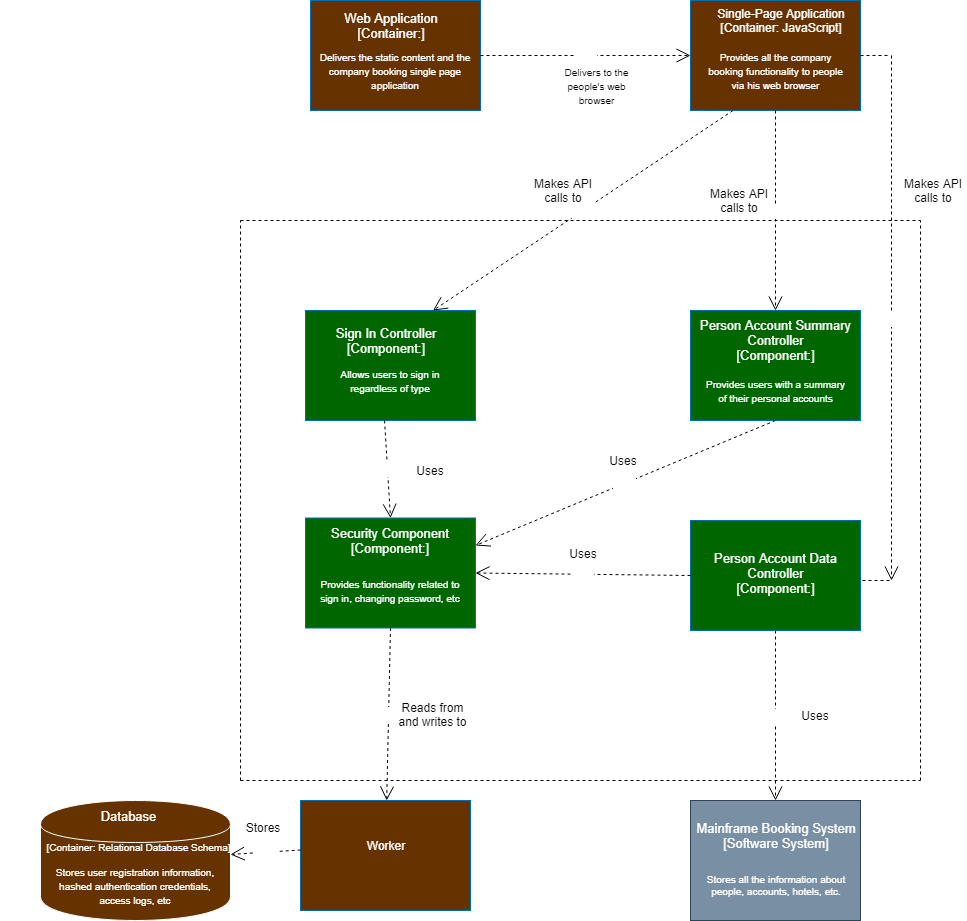

The diagram above was exported from draw.io. Its source (the exported page's mxGraphModel, read from the mxfile embedded in the PNG):
<mxGraphModel dx="2857" dy="1107" grid="1" gridSize="10" guides="1" tooltips="1" connect="1" arrows="1" fold="1" page="1" pageScale="1" pageWidth="850" pageHeight="1100" math="0" shadow="0">
  <root>
    <mxCell id="HL2cK0d6g7ABv9OWsh5L-0" />
    <mxCell id="HL2cK0d6g7ABv9OWsh5L-1" parent="HL2cK0d6g7ABv9OWsh5L-0" />
    <mxCell id="HL2cK0d6g7ABv9OWsh5L-3" value="" style="rounded=0;whiteSpace=wrap;html=1;fillColor=#006600;strokeColor=#006EAF;fontColor=#ffffff;" parent="HL2cK0d6g7ABv9OWsh5L-1" vertex="1">
      <mxGeometry x="330" y="330" width="170" height="110" as="geometry" />
    </mxCell>
    <mxCell id="HL2cK0d6g7ABv9OWsh5L-4" value="" style="rounded=0;whiteSpace=wrap;html=1;fillColor=#798FA3;strokeColor=#314354;fontColor=#ffffff;" parent="HL2cK0d6g7ABv9OWsh5L-1" vertex="1">
      <mxGeometry x="330" y="820" width="170" height="120" as="geometry" />
    </mxCell>
    <mxCell id="HL2cK0d6g7ABv9OWsh5L-8" value="Mainframe Booking System&lt;br&gt;[Software System]" style="text;html=1;strokeColor=none;fillColor=none;align=center;verticalAlign=middle;whiteSpace=wrap;rounded=0;shadow=0;fontSize=13;fontColor=#FFFFFF;" parent="HL2cK0d6g7ABv9OWsh5L-1" vertex="1">
      <mxGeometry x="330" y="835" width="170" height="40" as="geometry" />
    </mxCell>
    <mxCell id="HL2cK0d6g7ABv9OWsh5L-9" value="Stores all the information about people, accounts, hotels, etc." style="text;html=1;strokeColor=none;fillColor=none;align=center;verticalAlign=middle;whiteSpace=wrap;rounded=0;shadow=0;fontSize=10;fontColor=#FFFFFF;" parent="HL2cK0d6g7ABv9OWsh5L-1" vertex="1">
      <mxGeometry x="335.5" y="880" width="160" height="50" as="geometry" />
    </mxCell>
    <mxCell id="HL2cK0d6g7ABv9OWsh5L-17" value="" style="rounded=0;whiteSpace=wrap;html=1;fillColor=#663300;strokeColor=#006EAF;fontColor=#ffffff;" parent="HL2cK0d6g7ABv9OWsh5L-1" vertex="1">
      <mxGeometry x="-60" y="820" width="170" height="110" as="geometry" />
    </mxCell>
    <mxCell id="HL2cK0d6g7ABv9OWsh5L-18" value="" style="rounded=0;whiteSpace=wrap;html=1;fillColor=#663300;strokeColor=#006EAF;fontColor=#ffffff;" parent="HL2cK0d6g7ABv9OWsh5L-1" vertex="1">
      <mxGeometry x="330" y="20" width="170" height="110" as="geometry" />
    </mxCell>
    <mxCell id="HL2cK0d6g7ABv9OWsh5L-19" value="" style="rounded=0;whiteSpace=wrap;html=1;fillColor=#663300;strokeColor=#006EAF;fontColor=#ffffff;" parent="HL2cK0d6g7ABv9OWsh5L-1" vertex="1">
      <mxGeometry x="-50" y="20" width="170" height="110" as="geometry" />
    </mxCell>
    <mxCell id="HL2cK0d6g7ABv9OWsh5L-20" value="" style="shape=cylinder;whiteSpace=wrap;html=1;boundedLbl=1;backgroundOutline=1;strokeColor=#FFFFFF;fillColor=#663300;" parent="HL2cK0d6g7ABv9OWsh5L-1" vertex="1">
      <mxGeometry x="-320" y="820" width="190" height="120" as="geometry" />
    </mxCell>
    <mxCell id="HL2cK0d6g7ABv9OWsh5L-21" value="&lt;font color=&quot;#ffffff&quot; style=&quot;font-size: 13px&quot;&gt;Web Application&lt;br&gt;[Container:]&lt;/font&gt;" style="text;html=1;strokeColor=none;fillColor=none;align=center;verticalAlign=middle;whiteSpace=wrap;rounded=0;" parent="HL2cK0d6g7ABv9OWsh5L-1" vertex="1">
      <mxGeometry x="-50" y="30" width="160" height="30" as="geometry" />
    </mxCell>
    <mxCell id="HL2cK0d6g7ABv9OWsh5L-22" value="&lt;span style=&quot;font-size: 13px&quot;&gt;&lt;font color=&quot;#ffffff&quot;&gt;Database&lt;/font&gt;&lt;/span&gt;" style="text;html=1;strokeColor=none;fillColor=none;align=center;verticalAlign=middle;whiteSpace=wrap;rounded=0;" parent="HL2cK0d6g7ABv9OWsh5L-1" vertex="1">
      <mxGeometry x="-360" y="820" width="255" height="30" as="geometry" />
    </mxCell>
    <mxCell id="HL2cK0d6g7ABv9OWsh5L-23" value="&lt;font color=&quot;#ffffff&quot;&gt;Worker&lt;/font&gt;" style="text;html=1;strokeColor=none;fillColor=none;align=center;verticalAlign=middle;whiteSpace=wrap;rounded=0;" parent="HL2cK0d6g7ABv9OWsh5L-1" vertex="1">
      <mxGeometry x="-4.5" y="855" width="59" height="20" as="geometry" />
    </mxCell>
    <mxCell id="HL2cK0d6g7ABv9OWsh5L-25" value="&lt;font color=&quot;#ffffff&quot;&gt;Single-Page Application&lt;br&gt;[Container: JavaScript]&lt;/font&gt;" style="text;html=1;strokeColor=none;fillColor=none;align=center;verticalAlign=middle;whiteSpace=wrap;rounded=0;" parent="HL2cK0d6g7ABv9OWsh5L-1" vertex="1">
      <mxGeometry x="345.5" y="30" width="150" height="20" as="geometry" />
    </mxCell>
    <mxCell id="HL2cK0d6g7ABv9OWsh5L-26" value="&lt;font color=&quot;#ffffff&quot; style=&quot;font-size: 10px&quot;&gt;&lt;br&gt;&lt;span&gt;[Container: Relational Database Schema]&lt;/span&gt;&lt;/font&gt;" style="text;html=1;strokeColor=none;fillColor=none;align=center;verticalAlign=middle;whiteSpace=wrap;rounded=0;" parent="HL2cK0d6g7ABv9OWsh5L-1" vertex="1">
      <mxGeometry x="-320" y="846.5" width="195" height="25" as="geometry" />
    </mxCell>
    <mxCell id="HL2cK0d6g7ABv9OWsh5L-27" value="" style="endArrow=none;dashed=1;html=1;" parent="HL2cK0d6g7ABv9OWsh5L-1" edge="1">
      <mxGeometry width="50" height="50" relative="1" as="geometry">
        <mxPoint x="-120" y="800" as="sourcePoint" />
        <mxPoint x="-120" y="240" as="targetPoint" />
      </mxGeometry>
    </mxCell>
    <mxCell id="HL2cK0d6g7ABv9OWsh5L-28" value="" style="endArrow=none;dashed=1;html=1;" parent="HL2cK0d6g7ABv9OWsh5L-1" edge="1">
      <mxGeometry width="50" height="50" relative="1" as="geometry">
        <mxPoint x="-120" y="800" as="sourcePoint" />
        <mxPoint x="560" y="800" as="targetPoint" />
      </mxGeometry>
    </mxCell>
    <mxCell id="HL2cK0d6g7ABv9OWsh5L-29" value="" style="endArrow=none;dashed=1;html=1;" parent="HL2cK0d6g7ABv9OWsh5L-1" edge="1">
      <mxGeometry width="50" height="50" relative="1" as="geometry">
        <mxPoint x="560" y="800" as="sourcePoint" />
        <mxPoint x="560" y="240" as="targetPoint" />
      </mxGeometry>
    </mxCell>
    <mxCell id="HL2cK0d6g7ABv9OWsh5L-30" value="" style="endArrow=none;dashed=1;html=1;" parent="HL2cK0d6g7ABv9OWsh5L-1" edge="1">
      <mxGeometry width="50" height="50" relative="1" as="geometry">
        <mxPoint x="-120" y="240" as="sourcePoint" />
        <mxPoint x="560" y="240" as="targetPoint" />
      </mxGeometry>
    </mxCell>
    <mxCell id="HL2cK0d6g7ABv9OWsh5L-33" value="Use" style="endArrow=open;endSize=12;dashed=1;html=1;fontSize=13;fontColor=#FFFFFF;entryX=0;entryY=0.5;entryDx=0;entryDy=0;exitX=1;exitY=0.5;exitDx=0;exitDy=0;" parent="HL2cK0d6g7ABv9OWsh5L-1" source="HL2cK0d6g7ABv9OWsh5L-19" target="HL2cK0d6g7ABv9OWsh5L-18" edge="1">
      <mxGeometry width="160" relative="1" as="geometry">
        <mxPoint x="306.5" y="350" as="sourcePoint" />
        <mxPoint x="223.5" y="520" as="targetPoint" />
      </mxGeometry>
    </mxCell>
    <mxCell id="HL2cK0d6g7ABv9OWsh5L-34" value="Use" style="endArrow=open;endSize=12;dashed=1;html=1;fontSize=13;fontColor=#FFFFFF;exitX=0.5;exitY=1;exitDx=0;exitDy=0;" parent="HL2cK0d6g7ABv9OWsh5L-1" source="HL2cK0d6g7ABv9OWsh5L-18" target="HL2cK0d6g7ABv9OWsh5L-3" edge="1">
      <mxGeometry width="160" relative="1" as="geometry">
        <mxPoint x="200" y="414.5" as="sourcePoint" />
        <mxPoint x="370" y="414.5" as="targetPoint" />
      </mxGeometry>
    </mxCell>
    <mxCell id="HL2cK0d6g7ABv9OWsh5L-35" value="Use" style="endArrow=open;endSize=12;dashed=1;html=1;fontSize=13;fontColor=#FFFFFF;exitX=0.5;exitY=1;exitDx=0;exitDy=0;" parent="HL2cK0d6g7ABv9OWsh5L-1" source="HL2cK0d6g7ABv9OWsh5L-55" target="HL2cK0d6g7ABv9OWsh5L-17" edge="1">
      <mxGeometry width="160" relative="1" as="geometry">
        <mxPoint x="350" y="627" as="sourcePoint" />
        <mxPoint x="520" y="627" as="targetPoint" />
      </mxGeometry>
    </mxCell>
    <mxCell id="HL2cK0d6g7ABv9OWsh5L-36" value="Use" style="endArrow=open;endSize=12;dashed=1;html=1;fontSize=13;fontColor=#FFFFFF;exitX=0.001;exitY=0.45;exitDx=0;exitDy=0;exitPerimeter=0;" parent="HL2cK0d6g7ABv9OWsh5L-1" source="HL2cK0d6g7ABv9OWsh5L-17" target="HL2cK0d6g7ABv9OWsh5L-20" edge="1">
      <mxGeometry width="160" relative="1" as="geometry">
        <mxPoint x="-100" y="860" as="sourcePoint" />
        <mxPoint x="300" y="560" as="targetPoint" />
      </mxGeometry>
    </mxCell>
    <mxCell id="HL2cK0d6g7ABv9OWsh5L-38" value="&lt;font color=&quot;#ffffff&quot; style=&quot;font-size: 10px&quot;&gt;Delivers the static content and the company booking single page application&lt;/font&gt;" style="text;html=1;strokeColor=none;fillColor=none;align=center;verticalAlign=middle;whiteSpace=wrap;rounded=0;" parent="HL2cK0d6g7ABv9OWsh5L-1" vertex="1">
      <mxGeometry x="-55" y="80" width="180" height="20" as="geometry" />
    </mxCell>
    <mxCell id="HL2cK0d6g7ABv9OWsh5L-39" value="&lt;font style=&quot;font-size: 10px&quot;&gt;Delivers to the people's web browser&lt;/font&gt;" style="text;html=1;strokeColor=none;fillColor=none;align=center;verticalAlign=middle;whiteSpace=wrap;rounded=0;" parent="HL2cK0d6g7ABv9OWsh5L-1" vertex="1">
      <mxGeometry x="198.5" y="95" width="75" height="20" as="geometry" />
    </mxCell>
    <mxCell id="HL2cK0d6g7ABv9OWsh5L-40" value="&lt;font style=&quot;font-size: 10px&quot; color=&quot;#ffffff&quot;&gt;Provides all the company booking functionality to people via his web browser&lt;/font&gt;" style="text;html=1;strokeColor=none;fillColor=none;align=center;verticalAlign=middle;whiteSpace=wrap;rounded=0;" parent="HL2cK0d6g7ABv9OWsh5L-1" vertex="1">
      <mxGeometry x="345.5" y="80" width="139" height="20" as="geometry" />
    </mxCell>
    <mxCell id="HL2cK0d6g7ABv9OWsh5L-41" value="Makes API calls to" style="text;html=1;strokeColor=none;fillColor=none;align=center;verticalAlign=middle;whiteSpace=wrap;rounded=0;" parent="HL2cK0d6g7ABv9OWsh5L-1" vertex="1">
      <mxGeometry x="345.5" y="210" width="66" height="20" as="geometry" />
    </mxCell>
    <mxCell id="HL2cK0d6g7ABv9OWsh5L-43" value="Reads from and writes to" style="text;html=1;strokeColor=none;fillColor=none;align=center;verticalAlign=middle;whiteSpace=wrap;rounded=0;" parent="HL2cK0d6g7ABv9OWsh5L-1" vertex="1">
      <mxGeometry x="35" y="724" width="75" height="20" as="geometry" />
    </mxCell>
    <mxCell id="HL2cK0d6g7ABv9OWsh5L-44" value="Stores" style="text;html=1;strokeColor=none;fillColor=none;align=center;verticalAlign=middle;whiteSpace=wrap;rounded=0;" parent="HL2cK0d6g7ABv9OWsh5L-1" vertex="1">
      <mxGeometry x="-135" y="835" width="75" height="24" as="geometry" />
    </mxCell>
    <mxCell id="HL2cK0d6g7ABv9OWsh5L-45" value="&lt;font color=&quot;#ffffff&quot; style=&quot;font-size: 10px&quot;&gt;Stores user registration information, hashed authentication credentials, access logs, etc&lt;/font&gt;" style="text;html=1;strokeColor=none;fillColor=none;align=center;verticalAlign=middle;whiteSpace=wrap;rounded=0;" parent="HL2cK0d6g7ABv9OWsh5L-1" vertex="1">
      <mxGeometry x="-313" y="890" width="176" height="30" as="geometry" />
    </mxCell>
    <mxCell id="HL2cK0d6g7ABv9OWsh5L-46" value="Use" style="endArrow=open;endSize=12;dashed=1;html=1;fontSize=13;fontColor=#FFFFFF;exitX=0.5;exitY=1;exitDx=0;exitDy=0;" parent="HL2cK0d6g7ABv9OWsh5L-1" source="HL2cK0d6g7ABv9OWsh5L-54" target="HL2cK0d6g7ABv9OWsh5L-4" edge="1">
      <mxGeometry width="160" relative="1" as="geometry">
        <mxPoint x="600" y="550" as="sourcePoint" />
        <mxPoint x="601.1851851851852" y="630" as="targetPoint" />
      </mxGeometry>
    </mxCell>
    <mxCell id="HL2cK0d6g7ABv9OWsh5L-47" value="Uses&lt;br&gt;" style="text;html=1;strokeColor=none;fillColor=none;align=center;verticalAlign=middle;whiteSpace=wrap;rounded=0;" parent="HL2cK0d6g7ABv9OWsh5L-1" vertex="1">
      <mxGeometry x="424.5" y="725" width="60" height="20" as="geometry" />
    </mxCell>
    <mxCell id="HL2cK0d6g7ABv9OWsh5L-53" value="" style="rounded=0;whiteSpace=wrap;html=1;fillColor=#006600;strokeColor=#006EAF;fontColor=#ffffff;" parent="HL2cK0d6g7ABv9OWsh5L-1" vertex="1">
      <mxGeometry x="-55" y="330" width="170" height="110" as="geometry" />
    </mxCell>
    <mxCell id="HL2cK0d6g7ABv9OWsh5L-54" value="" style="rounded=0;whiteSpace=wrap;html=1;fillColor=#006600;strokeColor=#006EAF;fontColor=#ffffff;" parent="HL2cK0d6g7ABv9OWsh5L-1" vertex="1">
      <mxGeometry x="330" y="540" width="170" height="110" as="geometry" />
    </mxCell>
    <mxCell id="HL2cK0d6g7ABv9OWsh5L-55" value="" style="rounded=0;whiteSpace=wrap;html=1;fillColor=#006600;strokeColor=#006EAF;fontColor=#ffffff;" parent="HL2cK0d6g7ABv9OWsh5L-1" vertex="1">
      <mxGeometry x="-55" y="537.5" width="170" height="110" as="geometry" />
    </mxCell>
    <mxCell id="mgRr4T9W1JYQGYdtVp_D-1" value="&lt;font color=&quot;#ffffff&quot; style=&quot;font-size: 13px&quot;&gt;Sign In Controller&lt;br&gt;[Component:]&lt;/font&gt;" style="text;html=1;strokeColor=none;fillColor=none;align=center;verticalAlign=middle;whiteSpace=wrap;rounded=0;" parent="HL2cK0d6g7ABv9OWsh5L-1" vertex="1">
      <mxGeometry x="-30" y="350" width="110" height="20" as="geometry" />
    </mxCell>
    <mxCell id="mgRr4T9W1JYQGYdtVp_D-2" value="&lt;font color=&quot;#ffffff&quot; style=&quot;font-size: 13px&quot;&gt;Security Component&lt;br&gt;[Component:]&lt;/font&gt;" style="text;html=1;strokeColor=none;fillColor=none;align=center;verticalAlign=middle;whiteSpace=wrap;rounded=0;" parent="HL2cK0d6g7ABv9OWsh5L-1" vertex="1">
      <mxGeometry x="-30" y="550" width="120" height="20" as="geometry" />
    </mxCell>
    <mxCell id="mgRr4T9W1JYQGYdtVp_D-3" value="&lt;font color=&quot;#ffffff&quot; style=&quot;font-size: 13px&quot;&gt;Person Account Summary Controller&lt;br&gt;[Component:]&lt;/font&gt;" style="text;html=1;strokeColor=none;fillColor=none;align=center;verticalAlign=middle;whiteSpace=wrap;rounded=0;" parent="HL2cK0d6g7ABv9OWsh5L-1" vertex="1">
      <mxGeometry x="320.5" y="350" width="189" height="20" as="geometry" />
    </mxCell>
    <mxCell id="mgRr4T9W1JYQGYdtVp_D-4" value="&lt;font color=&quot;#ffffff&quot; style=&quot;font-size: 13px&quot;&gt;Person Account Data Controller&lt;br&gt;[Component:]&lt;/font&gt;" style="text;html=1;strokeColor=none;fillColor=none;align=center;verticalAlign=middle;whiteSpace=wrap;rounded=0;" parent="HL2cK0d6g7ABv9OWsh5L-1" vertex="1">
      <mxGeometry x="338" y="582.5" width="155" height="20" as="geometry" />
    </mxCell>
    <mxCell id="mgRr4T9W1JYQGYdtVp_D-5" value="Use" style="endArrow=open;endSize=12;dashed=1;html=1;fontSize=13;fontColor=#FFFFFF;exitX=0.25;exitY=1;exitDx=0;exitDy=0;entryX=0.75;entryY=0;entryDx=0;entryDy=0;" parent="HL2cK0d6g7ABv9OWsh5L-1" source="HL2cK0d6g7ABv9OWsh5L-18" target="HL2cK0d6g7ABv9OWsh5L-53" edge="1">
      <mxGeometry width="160" relative="1" as="geometry">
        <mxPoint x="425" y="140" as="sourcePoint" />
        <mxPoint x="425" y="340" as="targetPoint" />
      </mxGeometry>
    </mxCell>
    <mxCell id="mgRr4T9W1JYQGYdtVp_D-6" value="Use" style="endArrow=open;endSize=12;dashed=1;html=1;fontSize=13;fontColor=#FFFFFF;exitX=0.465;exitY=1;exitDx=0;exitDy=0;exitPerimeter=0;entryX=0.5;entryY=0;entryDx=0;entryDy=0;" parent="HL2cK0d6g7ABv9OWsh5L-1" source="HL2cK0d6g7ABv9OWsh5L-53" target="HL2cK0d6g7ABv9OWsh5L-55" edge="1">
      <mxGeometry width="160" relative="1" as="geometry">
        <mxPoint x="240" y="490" as="sourcePoint" />
        <mxPoint x="260" y="650" as="targetPoint" />
      </mxGeometry>
    </mxCell>
    <mxCell id="mgRr4T9W1JYQGYdtVp_D-7" value="Use" style="endArrow=open;endSize=12;dashed=1;html=1;fontSize=13;fontColor=#FFFFFF;exitX=0;exitY=0.5;exitDx=0;exitDy=0;entryX=1;entryY=0.5;entryDx=0;entryDy=0;" parent="HL2cK0d6g7ABv9OWsh5L-1" source="HL2cK0d6g7ABv9OWsh5L-54" target="HL2cK0d6g7ABv9OWsh5L-55" edge="1">
      <mxGeometry width="160" relative="1" as="geometry">
        <mxPoint x="34.049999999999955" y="450" as="sourcePoint" />
        <mxPoint x="40" y="547.5" as="targetPoint" />
      </mxGeometry>
    </mxCell>
    <mxCell id="mgRr4T9W1JYQGYdtVp_D-8" value="Use" style="endArrow=open;endSize=12;dashed=1;html=1;fontSize=13;fontColor=#FFFFFF;" parent="HL2cK0d6g7ABv9OWsh5L-1" edge="1">
      <mxGeometry width="160" relative="1" as="geometry">
        <mxPoint x="531" y="75" as="sourcePoint" />
        <mxPoint x="531" y="600" as="targetPoint" />
      </mxGeometry>
    </mxCell>
    <mxCell id="mgRr4T9W1JYQGYdtVp_D-11" value="" style="endArrow=none;dashed=1;html=1;exitX=1;exitY=0.5;exitDx=0;exitDy=0;" parent="HL2cK0d6g7ABv9OWsh5L-1" source="HL2cK0d6g7ABv9OWsh5L-18" edge="1">
      <mxGeometry width="50" height="50" relative="1" as="geometry">
        <mxPoint x="540" y="110" as="sourcePoint" />
        <mxPoint x="530" y="75" as="targetPoint" />
      </mxGeometry>
    </mxCell>
    <mxCell id="mgRr4T9W1JYQGYdtVp_D-12" value="" style="endArrow=none;dashed=1;html=1;" parent="HL2cK0d6g7ABv9OWsh5L-1" edge="1">
      <mxGeometry width="50" height="50" relative="1" as="geometry">
        <mxPoint x="502" y="600" as="sourcePoint" />
        <mxPoint x="530" y="600" as="targetPoint" />
      </mxGeometry>
    </mxCell>
    <mxCell id="mgRr4T9W1JYQGYdtVp_D-13" value="Makes API calls to" style="text;html=1;strokeColor=none;fillColor=none;align=center;verticalAlign=middle;whiteSpace=wrap;rounded=0;" parent="HL2cK0d6g7ABv9OWsh5L-1" vertex="1">
      <mxGeometry x="540" y="200" width="66" height="20" as="geometry" />
    </mxCell>
    <mxCell id="mgRr4T9W1JYQGYdtVp_D-14" value="Makes API calls to" style="text;html=1;strokeColor=none;fillColor=none;align=center;verticalAlign=middle;whiteSpace=wrap;rounded=0;" parent="HL2cK0d6g7ABv9OWsh5L-1" vertex="1">
      <mxGeometry x="170" y="200" width="66" height="20" as="geometry" />
    </mxCell>
    <mxCell id="mgRr4T9W1JYQGYdtVp_D-15" value="&lt;font color=&quot;#ffffff&quot; style=&quot;font-size: 10px&quot;&gt;Allows users to sign in regardless of type&lt;/font&gt;" style="text;html=1;strokeColor=none;fillColor=none;align=center;verticalAlign=middle;whiteSpace=wrap;rounded=0;" parent="HL2cK0d6g7ABv9OWsh5L-1" vertex="1">
      <mxGeometry x="-45" y="390" width="150" height="20" as="geometry" />
    </mxCell>
    <mxCell id="mgRr4T9W1JYQGYdtVp_D-16" value="&lt;font color=&quot;#ffffff&quot; style=&quot;font-size: 10px&quot;&gt;Provides functionality related to sign in, changing password, etc&lt;/font&gt;" style="text;html=1;strokeColor=none;fillColor=none;align=center;verticalAlign=middle;whiteSpace=wrap;rounded=0;" parent="HL2cK0d6g7ABv9OWsh5L-1" vertex="1">
      <mxGeometry x="-50" y="600" width="160" height="20" as="geometry" />
    </mxCell>
    <mxCell id="mgRr4T9W1JYQGYdtVp_D-18" value="&lt;font color=&quot;#ffffff&quot; style=&quot;font-size: 10px&quot;&gt;Provides users with a summary of their personal accounts&lt;/font&gt;" style="text;html=1;strokeColor=none;fillColor=none;align=center;verticalAlign=middle;whiteSpace=wrap;rounded=0;" parent="HL2cK0d6g7ABv9OWsh5L-1" vertex="1">
      <mxGeometry x="342" y="400" width="147" height="20" as="geometry" />
    </mxCell>
    <mxCell id="mgRr4T9W1JYQGYdtVp_D-19" value="Uses" style="text;html=1;strokeColor=none;fillColor=none;align=center;verticalAlign=middle;whiteSpace=wrap;rounded=0;" parent="HL2cK0d6g7ABv9OWsh5L-1" vertex="1">
      <mxGeometry x="50" y="480" width="40" height="20" as="geometry" />
    </mxCell>
    <mxCell id="mgRr4T9W1JYQGYdtVp_D-20" value="Uses" style="text;html=1;strokeColor=none;fillColor=none;align=center;verticalAlign=middle;whiteSpace=wrap;rounded=0;" parent="HL2cK0d6g7ABv9OWsh5L-1" vertex="1">
      <mxGeometry x="203" y="563" width="40" height="20" as="geometry" />
    </mxCell>
    <mxCell id="4Mbom6g40C95Y3t2qXEu-1" value="Use" style="endArrow=open;endSize=12;dashed=1;html=1;fontSize=13;fontColor=#FFFFFF;exitX=0.5;exitY=1;exitDx=0;exitDy=0;entryX=1;entryY=0.25;entryDx=0;entryDy=0;" parent="HL2cK0d6g7ABv9OWsh5L-1" source="HL2cK0d6g7ABv9OWsh5L-3" target="HL2cK0d6g7ABv9OWsh5L-55" edge="1">
      <mxGeometry width="160" relative="1" as="geometry">
        <mxPoint x="340" y="605" as="sourcePoint" />
        <mxPoint x="125" y="602.5" as="targetPoint" />
      </mxGeometry>
    </mxCell>
    <mxCell id="4Mbom6g40C95Y3t2qXEu-2" value="Uses" style="text;html=1;strokeColor=none;fillColor=none;align=center;verticalAlign=middle;whiteSpace=wrap;rounded=0;" parent="HL2cK0d6g7ABv9OWsh5L-1" vertex="1">
      <mxGeometry x="243" y="470" width="40" height="20" as="geometry" />
    </mxCell>
  </root>
</mxGraphModel>